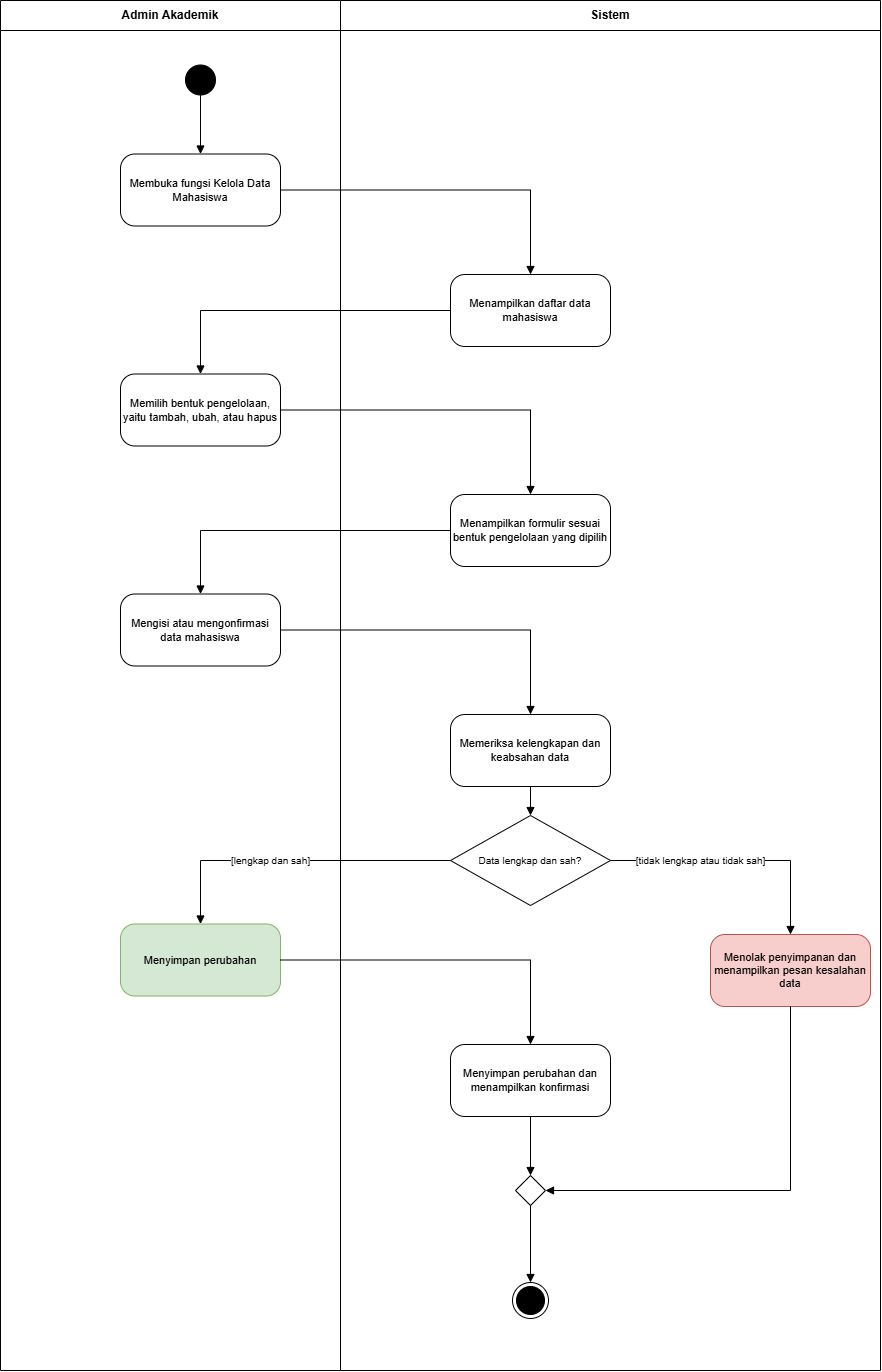

The diagram above was exported from draw.io. Its source (the exported page's mxGraphModel, read from the mxfile embedded in the PNG):
<mxGraphModel dx="2092" dy="1395" grid="1" gridSize="10" guides="1" tooltips="1" connect="1" arrows="1" fold="1" page="1" pageScale="1" pageWidth="1200" pageHeight="1560" math="0" shadow="0">
  <root>
    <mxCell id="0" />
    <mxCell id="1" parent="0" />
    <mxCell id="lane0" parent="1" style="swimlane;whiteSpace=wrap;html=1;startSize=30;fontStyle=1;collapsible=0;" value="Admin Akademik" vertex="1">
      <mxGeometry height="1370" width="340" x="150" y="60" as="geometry" />
    </mxCell>
    <UserObject label="Menyimpan perubahan" Sumber_langkah="Langkah 7" id="a7">
      <mxCell parent="lane0" style="rounded=1;whiteSpace=wrap;html=1;arcSize=20;fontSize=11;fillColor=#d5e8d4;strokeColor=#82b366;" vertex="1">
        <mxGeometry height="72" width="160" x="120" y="923.5" as="geometry" />
      </mxCell>
    </UserObject>
    <UserObject label="Mengisi atau mengonfirmasi data mahasiswa" Sumber_langkah="Langkah 5" id="a5">
      <mxCell parent="lane0" style="rounded=1;whiteSpace=wrap;html=1;arcSize=20;fontSize=11;" vertex="1">
        <mxGeometry height="72" width="160" x="120" y="593.5" as="geometry" />
      </mxCell>
    </UserObject>
    <UserObject label="Memilih bentuk pengelolaan, yaitu tambah, ubah, atau hapus" Sumber_langkah="Langkah 3" id="a3">
      <mxCell parent="lane0" style="rounded=1;whiteSpace=wrap;html=1;arcSize=20;fontSize=11;" vertex="1">
        <mxGeometry height="72" width="160" x="120" y="373.5" as="geometry" />
      </mxCell>
    </UserObject>
    <UserObject label="Membuka fungsi Kelola Data Mahasiswa" Sumber_langkah="Langkah 1" id="a1">
      <mxCell parent="lane0" style="rounded=1;whiteSpace=wrap;html=1;arcSize=20;fontSize=11;" vertex="1">
        <mxGeometry height="72" width="160" x="120" y="153.5" as="geometry" />
      </mxCell>
    </UserObject>
    <mxCell id="i" parent="lane0" style="ellipse;html=1;fillColor=#000000;strokeColor=#000000;" value="" vertex="1">
      <mxGeometry height="30" width="30" x="185" y="64.5" as="geometry" />
    </mxCell>
    <mxCell id="e0" edge="1" parent="lane0" source="i" style="edgeStyle=orthogonalEdgeStyle;rounded=0;html=1;endArrow=block;endFill=1;fontSize=10;labelBackgroundColor=default;exitX=0.5;exitY=1;exitDx=0;exitDy=0;entryX=0.5;entryY=0;entryDx=0;entryDy=0;" target="a1" value="">
      <mxGeometry relative="1" as="geometry" />
    </mxCell>
    <mxCell id="lane1" parent="1" style="swimlane;whiteSpace=wrap;html=1;startSize=30;fontStyle=1;collapsible=0;" value="Sistem" vertex="1">
      <mxGeometry height="1370" width="540" x="490" y="60" as="geometry" />
    </mxCell>
    <UserObject label="Menampilkan daftar data mahasiswa" Sumber_langkah="Langkah 2" id="a2">
      <mxCell parent="1" style="rounded=1;whiteSpace=wrap;html=1;arcSize=20;fontSize=11;" vertex="1">
        <mxGeometry height="72" width="160" x="600" y="334" as="geometry" />
      </mxCell>
    </UserObject>
    <UserObject label="Menampilkan formulir sesuai bentuk pengelolaan yang dipilih" Sumber_langkah="Langkah 4" id="a4">
      <mxCell parent="1" style="rounded=1;whiteSpace=wrap;html=1;arcSize=20;fontSize=11;" vertex="1">
        <mxGeometry height="72" width="160" x="600" y="554" as="geometry" />
      </mxCell>
    </UserObject>
    <UserObject label="Memeriksa kelengkapan dan keabsahan data" Sumber_langkah="Langkah 6" id="a6">
      <mxCell parent="1" style="rounded=1;whiteSpace=wrap;html=1;arcSize=20;fontSize=11;" vertex="1">
        <mxGeometry height="72" width="160" x="600" y="774" as="geometry" />
      </mxCell>
    </UserObject>
    <mxCell id="d1" parent="1" style="rhombus;whiteSpace=wrap;html=1;fontSize=10;" value="Data lengkap dan sah?" vertex="1">
      <mxGeometry height="90" width="160" x="600" y="875" as="geometry" />
    </mxCell>
    <UserObject label="Menolak penyimpanan dan menampilkan pesan kesalahan data" Sumber_langkah="Langkah 10" id="n1">
      <mxCell parent="1" style="rounded=1;whiteSpace=wrap;html=1;arcSize=20;fontSize=11;fillColor=#f8cecc;strokeColor=#b85450;" vertex="1">
        <mxGeometry height="72" width="160" x="860" y="994" as="geometry" />
      </mxCell>
    </UserObject>
    <UserObject label="Menyimpan perubahan dan menampilkan konfirmasi" Sumber_langkah="Langkah 8" id="a8">
      <mxCell parent="1" style="rounded=1;whiteSpace=wrap;html=1;arcSize=20;fontSize=11;" vertex="1">
        <mxGeometry height="72" width="160" x="600" y="1104" as="geometry" />
      </mxCell>
    </UserObject>
    <mxCell id="m1" parent="1" style="rhombus;html=1;" value="" vertex="1">
      <mxGeometry height="30" width="30" x="665" y="1235" as="geometry" />
    </mxCell>
    <mxCell id="f" parent="1" style="ellipse;html=1;shape=endState;fillColor=#000000;strokeColor=#000000;" value="" vertex="1">
      <mxGeometry height="36" width="36" x="662" y="1342" as="geometry" />
    </mxCell>
    <mxCell id="e1" edge="1" parent="1" source="a1" style="edgeStyle=orthogonalEdgeStyle;rounded=0;html=1;endArrow=block;endFill=1;fontSize=10;labelBackgroundColor=default;exitX=1;exitY=0.5;exitDx=0;exitDy=0;entryX=0.5;entryY=0;entryDx=0;entryDy=0;" target="a2" value="">
      <mxGeometry relative="1" as="geometry" />
    </mxCell>
    <mxCell id="e2" edge="1" parent="1" source="a2" style="edgeStyle=orthogonalEdgeStyle;rounded=0;html=1;endArrow=block;endFill=1;fontSize=10;labelBackgroundColor=default;exitX=0;exitY=0.5;exitDx=0;exitDy=0;entryX=0.5;entryY=0;entryDx=0;entryDy=0;" target="a3" value="">
      <mxGeometry relative="1" as="geometry" />
    </mxCell>
    <mxCell id="e3" edge="1" parent="1" source="a3" style="edgeStyle=orthogonalEdgeStyle;rounded=0;html=1;endArrow=block;endFill=1;fontSize=10;labelBackgroundColor=default;exitX=1;exitY=0.5;exitDx=0;exitDy=0;entryX=0.5;entryY=0;entryDx=0;entryDy=0;" target="a4" value="">
      <mxGeometry relative="1" as="geometry" />
    </mxCell>
    <mxCell id="e4" edge="1" parent="1" source="a4" style="edgeStyle=orthogonalEdgeStyle;rounded=0;html=1;endArrow=block;endFill=1;fontSize=10;labelBackgroundColor=default;exitX=0;exitY=0.5;exitDx=0;exitDy=0;entryX=0.5;entryY=0;entryDx=0;entryDy=0;" target="a5" value="">
      <mxGeometry relative="1" as="geometry" />
    </mxCell>
    <mxCell id="e5" edge="1" parent="1" source="a5" style="edgeStyle=orthogonalEdgeStyle;rounded=0;html=1;endArrow=block;endFill=1;fontSize=10;labelBackgroundColor=default;exitX=1;exitY=0.5;exitDx=0;exitDy=0;entryX=0.5;entryY=0;entryDx=0;entryDy=0;" target="a6" value="">
      <mxGeometry relative="1" as="geometry" />
    </mxCell>
    <mxCell id="e6" edge="1" parent="1" source="a6" style="edgeStyle=orthogonalEdgeStyle;rounded=0;html=1;endArrow=block;endFill=1;fontSize=10;labelBackgroundColor=default;exitX=0.5;exitY=1;exitDx=0;exitDy=0;entryX=0.5;entryY=0;entryDx=0;entryDy=0;" target="d1" value="">
      <mxGeometry relative="1" as="geometry" />
    </mxCell>
    <mxCell id="e7" edge="1" parent="1" source="d1" style="edgeStyle=orthogonalEdgeStyle;rounded=0;html=1;endArrow=block;endFill=1;fontSize=10;labelBackgroundColor=default;exitX=0;exitY=0.5;exitDx=0;exitDy=0;entryX=0.5;entryY=0;entryDx=0;entryDy=0;" target="a7" value="[lengkap dan sah]">
      <mxGeometry relative="1" x="0.1483" as="geometry">
        <mxPoint as="offset" />
      </mxGeometry>
    </mxCell>
    <mxCell id="e8" edge="1" parent="1" source="d1" style="edgeStyle=orthogonalEdgeStyle;rounded=0;html=1;endArrow=block;endFill=1;fontSize=10;labelBackgroundColor=default;exitX=1;exitY=0.5;exitDx=0;exitDy=0;entryX=0.5;entryY=0;entryDx=0;entryDy=0;" target="n1" value="[tidak lengkap atau tidak sah]">
      <mxGeometry relative="1" x="-0.2913" as="geometry">
        <mxPoint as="offset" />
      </mxGeometry>
    </mxCell>
    <mxCell id="e9" edge="1" parent="1" source="a7" style="edgeStyle=orthogonalEdgeStyle;rounded=0;html=1;endArrow=block;endFill=1;fontSize=10;labelBackgroundColor=default;exitX=1;exitY=0.5;exitDx=0;exitDy=0;entryX=0.5;entryY=0;entryDx=0;entryDy=0;" target="a8" value="">
      <mxGeometry relative="1" as="geometry" />
    </mxCell>
    <mxCell id="e10" edge="1" parent="1" source="a8" style="edgeStyle=orthogonalEdgeStyle;rounded=0;html=1;endArrow=block;endFill=1;fontSize=10;labelBackgroundColor=default;exitX=0.5;exitY=1;exitDx=0;exitDy=0;entryX=0.5;entryY=0;entryDx=0;entryDy=0;" target="m1" value="">
      <mxGeometry relative="1" as="geometry" />
    </mxCell>
    <mxCell id="e11" edge="1" parent="1" source="n1" style="edgeStyle=orthogonalEdgeStyle;rounded=0;html=1;endArrow=block;endFill=1;fontSize=10;labelBackgroundColor=default;exitX=0.5;exitY=1;exitDx=0;exitDy=0;entryX=1;entryY=0.5;entryDx=0;entryDy=0;" target="m1" value="">
      <mxGeometry relative="1" as="geometry" />
    </mxCell>
    <mxCell id="e12" edge="1" parent="1" source="m1" style="edgeStyle=orthogonalEdgeStyle;rounded=0;html=1;endArrow=block;endFill=1;fontSize=10;labelBackgroundColor=default;exitX=0.5;exitY=1;exitDx=0;exitDy=0;entryX=0.5;entryY=0;entryDx=0;entryDy=0;" target="f" value="">
      <mxGeometry relative="1" as="geometry" />
    </mxCell>
  </root>
</mxGraphModel>